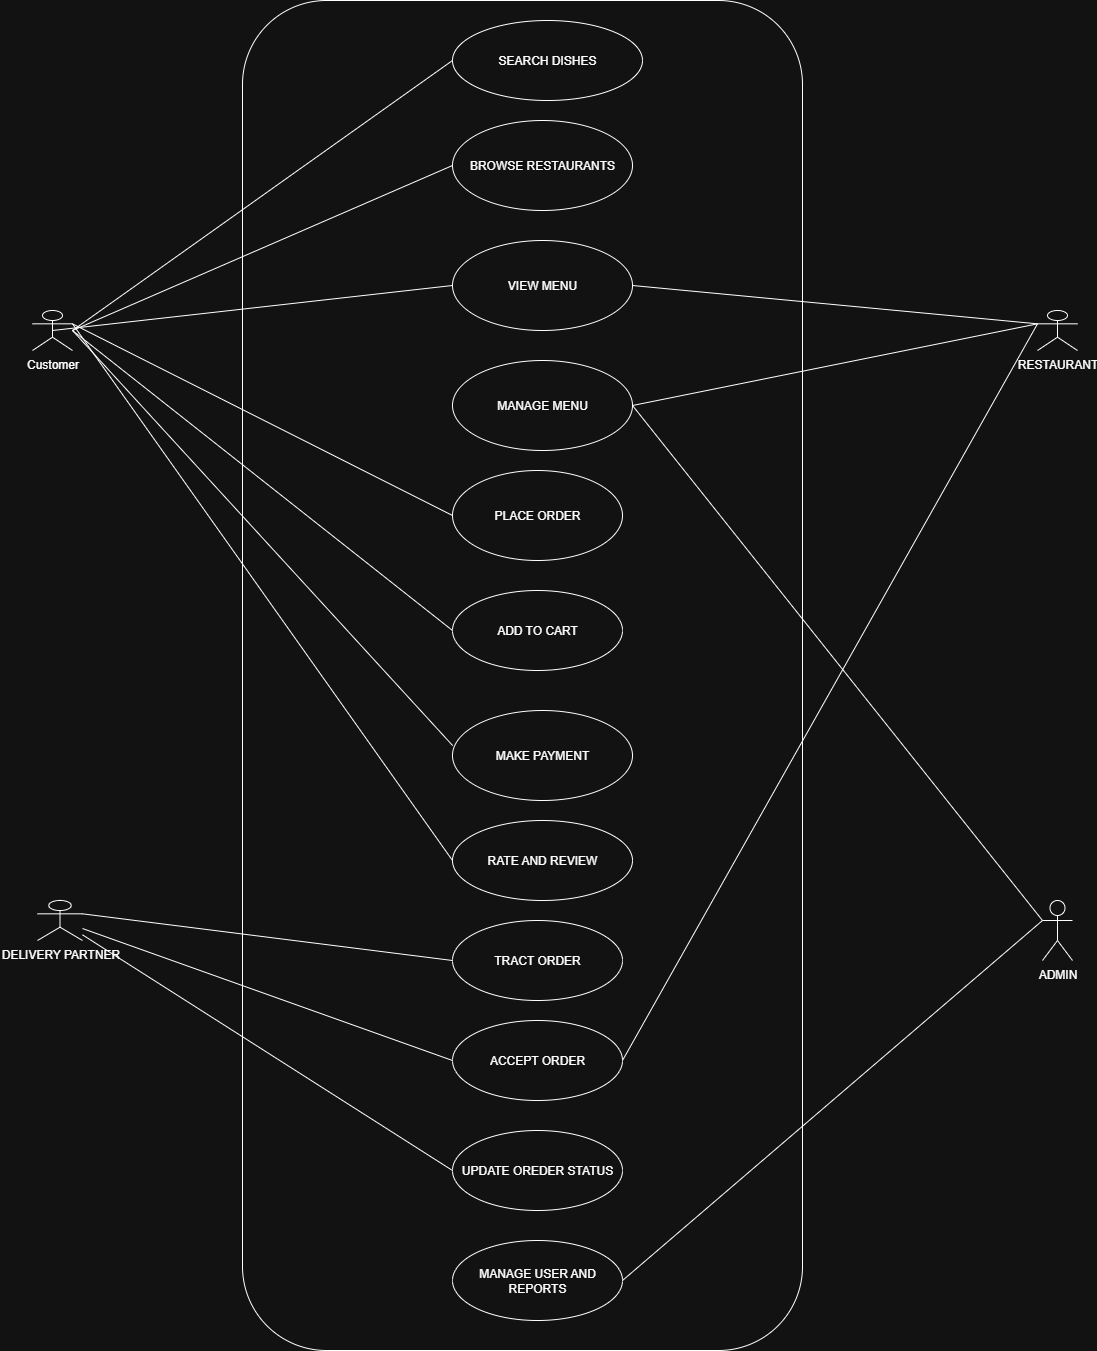

The diagram above was exported from draw.io. Its source (the exported page's mxGraphModel, read from the mxfile embedded in the PNG):
<mxGraphModel dx="4484" dy="1140" grid="0" gridSize="10" guides="1" tooltips="1" connect="1" arrows="1" fold="1" page="0" pageScale="1" pageWidth="1100" pageHeight="850" math="0" shadow="0">
  <root>
    <mxCell id="0" />
    <mxCell id="1" parent="0" />
    <mxCell id="ZtwVAE0p0xlkleHDk1xC-1" value="Customer" style="shape=umlActor;verticalLabelPosition=bottom;verticalAlign=top;html=1;outlineConnect=0;" vertex="1" parent="1">
      <mxGeometry x="-1970" y="330" width="40" height="40" as="geometry" />
    </mxCell>
    <mxCell id="ZtwVAE0p0xlkleHDk1xC-29" style="edgeStyle=none;rounded=0;orthogonalLoop=1;jettySize=auto;html=1;exitX=0;exitY=0.5;exitDx=0;exitDy=0;" edge="1" parent="1" source="ZtwVAE0p0xlkleHDk1xC-3">
      <mxGeometry relative="1" as="geometry">
        <mxPoint x="-1550.428571428571" y="80.28571428571433" as="targetPoint" />
      </mxGeometry>
    </mxCell>
    <mxCell id="ZtwVAE0p0xlkleHDk1xC-3" value="SEARCH DISHES" style="ellipse;whiteSpace=wrap;html=1;" vertex="1" parent="1">
      <mxGeometry x="-1550" y="40" width="190" height="80" as="geometry" />
    </mxCell>
    <mxCell id="ZtwVAE0p0xlkleHDk1xC-4" value="BROWSE RESTAURANTS" style="ellipse;whiteSpace=wrap;html=1;" vertex="1" parent="1">
      <mxGeometry x="-1550" y="140" width="180" height="90" as="geometry" />
    </mxCell>
    <mxCell id="ZtwVAE0p0xlkleHDk1xC-5" value="VIEW MENU" style="ellipse;whiteSpace=wrap;html=1;" vertex="1" parent="1">
      <mxGeometry x="-1550" y="260" width="180" height="90" as="geometry" />
    </mxCell>
    <mxCell id="ZtwVAE0p0xlkleHDk1xC-6" value="MANAGE MENU" style="ellipse;whiteSpace=wrap;html=1;" vertex="1" parent="1">
      <mxGeometry x="-1550" y="380" width="180" height="90" as="geometry" />
    </mxCell>
    <mxCell id="ZtwVAE0p0xlkleHDk1xC-7" value="PLACE ORDER" style="ellipse;whiteSpace=wrap;html=1;" vertex="1" parent="1">
      <mxGeometry x="-1550" y="490" width="170" height="90" as="geometry" />
    </mxCell>
    <mxCell id="ZtwVAE0p0xlkleHDk1xC-8" value="ADD TO CART" style="ellipse;whiteSpace=wrap;html=1;" vertex="1" parent="1">
      <mxGeometry x="-1550" y="610" width="170" height="80" as="geometry" />
    </mxCell>
    <mxCell id="ZtwVAE0p0xlkleHDk1xC-9" value="MAKE PAYMENT" style="ellipse;whiteSpace=wrap;html=1;" vertex="1" parent="1">
      <mxGeometry x="-1550" y="730" width="180" height="90" as="geometry" />
    </mxCell>
    <mxCell id="ZtwVAE0p0xlkleHDk1xC-10" value="RATE AND REVIEW" style="ellipse;whiteSpace=wrap;html=1;" vertex="1" parent="1">
      <mxGeometry x="-1550" y="840" width="180" height="80" as="geometry" />
    </mxCell>
    <mxCell id="ZtwVAE0p0xlkleHDk1xC-11" value="TRACT ORDER" style="ellipse;whiteSpace=wrap;html=1;" vertex="1" parent="1">
      <mxGeometry x="-1550" y="940" width="170" height="80" as="geometry" />
    </mxCell>
    <mxCell id="ZtwVAE0p0xlkleHDk1xC-12" value="ACCEPT ORDER" style="ellipse;whiteSpace=wrap;html=1;" vertex="1" parent="1">
      <mxGeometry x="-1550" y="1040" width="170" height="80" as="geometry" />
    </mxCell>
    <mxCell id="ZtwVAE0p0xlkleHDk1xC-13" value="UPDATE OREDER STATUS" style="ellipse;whiteSpace=wrap;html=1;" vertex="1" parent="1">
      <mxGeometry x="-1550" y="1150" width="170" height="80" as="geometry" />
    </mxCell>
    <mxCell id="ZtwVAE0p0xlkleHDk1xC-14" value="MANAGE USER AND REPORTS" style="ellipse;whiteSpace=wrap;html=1;" vertex="1" parent="1">
      <mxGeometry x="-1550" y="1260" width="170" height="80" as="geometry" />
    </mxCell>
    <mxCell id="ZtwVAE0p0xlkleHDk1xC-15" value="RESTAURANT" style="shape=umlActor;verticalLabelPosition=bottom;verticalAlign=top;html=1;outlineConnect=0;" vertex="1" parent="1">
      <mxGeometry x="-965" y="330" width="40" height="40" as="geometry" />
    </mxCell>
    <mxCell id="ZtwVAE0p0xlkleHDk1xC-17" value="ADMIN" style="shape=umlActor;verticalLabelPosition=bottom;verticalAlign=top;html=1;outlineConnect=0;" vertex="1" parent="1">
      <mxGeometry x="-960" y="920" width="30" height="60" as="geometry" />
    </mxCell>
    <mxCell id="ZtwVAE0p0xlkleHDk1xC-20" value="DELIVERY PARTNER" style="shape=umlActor;verticalLabelPosition=bottom;verticalAlign=top;html=1;outlineConnect=0;" vertex="1" parent="1">
      <mxGeometry x="-1965" y="920" width="45" height="40" as="geometry" />
    </mxCell>
    <mxCell id="ZtwVAE0p0xlkleHDk1xC-21" value="" style="endArrow=none;html=1;rounded=0;entryX=0;entryY=0.5;entryDx=0;entryDy=0;" edge="1" parent="1" source="ZtwVAE0p0xlkleHDk1xC-20" target="ZtwVAE0p0xlkleHDk1xC-12">
      <mxGeometry width="50" height="50" relative="1" as="geometry">
        <mxPoint x="-1620" y="1120" as="sourcePoint" />
        <mxPoint x="-1570" y="1070" as="targetPoint" />
      </mxGeometry>
    </mxCell>
    <mxCell id="ZtwVAE0p0xlkleHDk1xC-22" value="" style="endArrow=none;html=1;rounded=0;entryX=0;entryY=0.5;entryDx=0;entryDy=0;exitX=1;exitY=0.3333333333333333;exitDx=0;exitDy=0;exitPerimeter=0;" edge="1" parent="1" source="ZtwVAE0p0xlkleHDk1xC-20" target="ZtwVAE0p0xlkleHDk1xC-11">
      <mxGeometry width="50" height="50" relative="1" as="geometry">
        <mxPoint x="-1620" y="1120" as="sourcePoint" />
        <mxPoint x="-1570" y="1070" as="targetPoint" />
      </mxGeometry>
    </mxCell>
    <mxCell id="ZtwVAE0p0xlkleHDk1xC-23" value="" style="endArrow=none;html=1;rounded=0;entryX=0;entryY=0.5;entryDx=0;entryDy=0;" edge="1" parent="1" source="ZtwVAE0p0xlkleHDk1xC-20" target="ZtwVAE0p0xlkleHDk1xC-13">
      <mxGeometry width="50" height="50" relative="1" as="geometry">
        <mxPoint x="-1620" y="1120" as="sourcePoint" />
        <mxPoint x="-1570" y="1070" as="targetPoint" />
      </mxGeometry>
    </mxCell>
    <mxCell id="ZtwVAE0p0xlkleHDk1xC-24" value="" style="endArrow=none;html=1;rounded=0;entryX=0;entryY=0.5;entryDx=0;entryDy=0;" edge="1" parent="1" target="ZtwVAE0p0xlkleHDk1xC-8">
      <mxGeometry width="50" height="50" relative="1" as="geometry">
        <mxPoint x="-1930" y="350" as="sourcePoint" />
        <mxPoint x="-1570" y="640" as="targetPoint" />
      </mxGeometry>
    </mxCell>
    <mxCell id="ZtwVAE0p0xlkleHDk1xC-26" value="" style="endArrow=none;html=1;rounded=0;entryX=0;entryY=0.3333333333333333;entryDx=0;entryDy=0;entryPerimeter=0;exitX=1;exitY=0.5;exitDx=0;exitDy=0;" edge="1" parent="1" source="ZtwVAE0p0xlkleHDk1xC-14" target="ZtwVAE0p0xlkleHDk1xC-17">
      <mxGeometry width="50" height="50" relative="1" as="geometry">
        <mxPoint x="-1620" y="1140" as="sourcePoint" />
        <mxPoint x="-1570" y="1090" as="targetPoint" />
        <Array as="points" />
      </mxGeometry>
    </mxCell>
    <mxCell id="ZtwVAE0p0xlkleHDk1xC-28" value="" style="endArrow=none;html=1;rounded=0;entryX=1;entryY=0.5;entryDx=0;entryDy=0;exitX=0;exitY=0.3333333333333333;exitDx=0;exitDy=0;exitPerimeter=0;" edge="1" parent="1" source="ZtwVAE0p0xlkleHDk1xC-17" target="ZtwVAE0p0xlkleHDk1xC-6">
      <mxGeometry width="50" height="50" relative="1" as="geometry">
        <mxPoint x="-1110" y="720" as="sourcePoint" />
        <mxPoint x="-1570" y="450" as="targetPoint" />
      </mxGeometry>
    </mxCell>
    <mxCell id="ZtwVAE0p0xlkleHDk1xC-30" value="" style="endArrow=none;html=1;rounded=0;entryX=0;entryY=0.5;entryDx=0;entryDy=0;" edge="1" parent="1" target="ZtwVAE0p0xlkleHDk1xC-3">
      <mxGeometry width="50" height="50" relative="1" as="geometry">
        <mxPoint x="-1930" y="350" as="sourcePoint" />
        <mxPoint x="-1560" y="70" as="targetPoint" />
      </mxGeometry>
    </mxCell>
    <mxCell id="ZtwVAE0p0xlkleHDk1xC-31" value="" style="endArrow=none;html=1;rounded=0;entryX=0;entryY=0.5;entryDx=0;entryDy=0;" edge="1" parent="1" target="ZtwVAE0p0xlkleHDk1xC-4">
      <mxGeometry width="50" height="50" relative="1" as="geometry">
        <mxPoint x="-1930" y="350" as="sourcePoint" />
        <mxPoint x="-1570" y="20" as="targetPoint" />
      </mxGeometry>
    </mxCell>
    <mxCell id="ZtwVAE0p0xlkleHDk1xC-32" value="" style="endArrow=none;html=1;rounded=0;entryX=0;entryY=0.5;entryDx=0;entryDy=0;" edge="1" parent="1" target="ZtwVAE0p0xlkleHDk1xC-5">
      <mxGeometry width="50" height="50" relative="1" as="geometry">
        <mxPoint x="-1950" y="350" as="sourcePoint" />
        <mxPoint x="-1570" y="307.25" as="targetPoint" />
      </mxGeometry>
    </mxCell>
    <mxCell id="ZtwVAE0p0xlkleHDk1xC-33" value="" style="endArrow=none;html=1;rounded=0;entryX=0;entryY=0.5;entryDx=0;entryDy=0;exitX=1;exitY=0.3333333333333333;exitDx=0;exitDy=0;exitPerimeter=0;" edge="1" parent="1" source="ZtwVAE0p0xlkleHDk1xC-1" target="ZtwVAE0p0xlkleHDk1xC-7">
      <mxGeometry width="50" height="50" relative="1" as="geometry">
        <mxPoint x="-1930" y="340" as="sourcePoint" />
        <mxPoint x="-1570" y="280" as="targetPoint" />
      </mxGeometry>
    </mxCell>
    <mxCell id="ZtwVAE0p0xlkleHDk1xC-34" value="" style="endArrow=none;html=1;rounded=0;exitX=0.001;exitY=0.39;exitDx=0;exitDy=0;exitPerimeter=0;" edge="1" parent="1" source="ZtwVAE0p0xlkleHDk1xC-9">
      <mxGeometry width="50" height="50" relative="1" as="geometry">
        <mxPoint x="-1620" y="640" as="sourcePoint" />
        <mxPoint x="-1930" y="350" as="targetPoint" />
      </mxGeometry>
    </mxCell>
    <mxCell id="ZtwVAE0p0xlkleHDk1xC-35" value="" style="endArrow=none;html=1;rounded=0;exitX=0;exitY=0.5;exitDx=0;exitDy=0;entryX=1;entryY=0.3333333333333333;entryDx=0;entryDy=0;entryPerimeter=0;" edge="1" parent="1" source="ZtwVAE0p0xlkleHDk1xC-10" target="ZtwVAE0p0xlkleHDk1xC-1">
      <mxGeometry width="50" height="50" relative="1" as="geometry">
        <mxPoint x="-1620" y="640" as="sourcePoint" />
        <mxPoint x="-1570" y="590" as="targetPoint" />
      </mxGeometry>
    </mxCell>
    <mxCell id="ZtwVAE0p0xlkleHDk1xC-36" value="" style="endArrow=none;html=1;rounded=0;exitX=0;exitY=0.3333333333333333;exitDx=0;exitDy=0;exitPerimeter=0;entryX=1;entryY=0.5;entryDx=0;entryDy=0;" edge="1" parent="1" source="ZtwVAE0p0xlkleHDk1xC-15" target="ZtwVAE0p0xlkleHDk1xC-6">
      <mxGeometry width="50" height="50" relative="1" as="geometry">
        <mxPoint x="-1620" y="70" as="sourcePoint" />
        <mxPoint x="-1570" y="20" as="targetPoint" />
      </mxGeometry>
    </mxCell>
    <mxCell id="ZtwVAE0p0xlkleHDk1xC-37" value="" style="endArrow=none;html=1;rounded=0;entryX=0;entryY=0.3333333333333333;entryDx=0;entryDy=0;entryPerimeter=0;exitX=1;exitY=0.5;exitDx=0;exitDy=0;" edge="1" parent="1" source="ZtwVAE0p0xlkleHDk1xC-5" target="ZtwVAE0p0xlkleHDk1xC-15">
      <mxGeometry width="50" height="50" relative="1" as="geometry">
        <mxPoint x="-1620" y="360" as="sourcePoint" />
        <mxPoint x="-1570" y="310" as="targetPoint" />
      </mxGeometry>
    </mxCell>
    <mxCell id="ZtwVAE0p0xlkleHDk1xC-38" value="" style="endArrow=none;html=1;rounded=0;entryX=0;entryY=0.3333333333333333;entryDx=0;entryDy=0;entryPerimeter=0;exitX=1;exitY=0.5;exitDx=0;exitDy=0;" edge="1" parent="1" source="ZtwVAE0p0xlkleHDk1xC-12" target="ZtwVAE0p0xlkleHDk1xC-15">
      <mxGeometry width="50" height="50" relative="1" as="geometry">
        <mxPoint x="-1310" y="650" as="sourcePoint" />
        <mxPoint x="-1570" y="310" as="targetPoint" />
      </mxGeometry>
    </mxCell>
    <mxCell id="ZtwVAE0p0xlkleHDk1xC-39" value="" style="rounded=1;whiteSpace=wrap;html=1;fillColor=none;" vertex="1" parent="1">
      <mxGeometry x="-1760" y="20" width="560" height="1350" as="geometry" />
    </mxCell>
  </root>
</mxGraphModel>